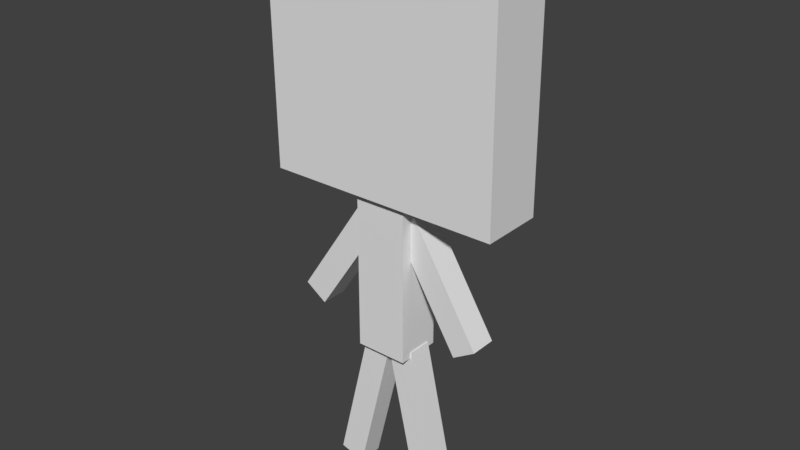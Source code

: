 # Source: loliman_complete_fix.blend  (saved by Blender 2.78.0; exported with 4.5.12 LTS)
import bpy
from mathutils import Matrix  # noqa: F401  (used for matrix-valued properties, if any)

bpy.ops.wm.read_factory_settings(use_empty=True)
scene = bpy.context.scene
scene.name = 'Scene'

# ---- collections
col_collection_1 = bpy.data.collections.new('Collection 1'); scene.collection.children.link(col_collection_1)

# ---- materials (node trees are filled in below, after node groups)
mat_material_001 = bpy.data.materials.new('Material.001')
mat_material_001.alpha_threshold = 0.0
mat_material_001.use_transparent_shadow = False
mat_material_001.roughness = 0.5
mat_material = bpy.data.materials.new('Material')
mat_material.alpha_threshold = 0.0
mat_material.use_transparent_shadow = False
mat_material.roughness = 0.5
mat_material.line_color = (0.0, 0.0, 0.0, 1.0)

# ---- material node trees

# ---- world
world_world = bpy.data.worlds.new('World'); scene.world = world_world
world_world.color = (0.05088, 0.05088, 0.05088)
world_world.use_sun_shadow = False
world_world.sun_shadow_jitter_overblur = 0.0
world_world.cycles.sampling_method = 'MANUAL'

# ---- meshes
me_cube_005 = bpy.data.meshes.new('Cube.005')
me_cube_005.from_pydata([(-1.0, -1.0, -1.0), (-1.0, -1.0, 0.8616), (-1.0, -0.7043, -1.0), (-1.0, -0.7043, 0.8616), (-0.6783, -1.0, -1.0), (-0.6783, -1.0, 0.8616), (-0.6783, -0.7043, -1.0), (-0.6783, -0.7043, 0.8616)], [], [(1, 3, 2, 0), (3, 7, 6, 2), (7, 5, 4, 6), (5, 1, 0, 4), (0, 2, 6, 4), (5, 7, 3, 1)])
_uv = me_cube_005.uv_layers.new(name='UVMap')
_uv.uv.foreach_set('vector', [0.03107, 0.3747, 0.0001594, 0.3747, 0.0001375, 0.00023, 0.03105, 0.0002425, 0.125, 0.375, 0.09396, 0.3749, 0.09396, 0.000115, 0.125, 0.000115, 0.09375, 0.3748, 0.06252, 0.3749, 0.06252, 0.0002574, 0.09374, 0.0002574, 0.06237, 0.3748, 0.0314, 0.3748, 0.03149, 0.0006216, 0.06231, 0.0006436, 0.02152, 0.004771, 0.02152, 0.02516, 0.01043, 0.02516, 0.01043, 0.004771, 0.04056, 0.4214, 0.04056, 0.4036, 0.05026, 0.4036, 0.05026, 0.4214])
me_cube_005.use_remesh_preserve_volume = False
me_cube_005.use_remesh_preserve_attributes = False
me_cube_005.use_mirror_vertex_groups = False
me_cube_005.update()
me_cube_004 = bpy.data.meshes.new('Cube.004')
me_cube_004.from_pydata([(-1.0, -1.0, -1.0), (-1.0, -1.0, 0.5602), (-1.0, -0.6798, -1.0), (-1.0, -0.6798, 0.5602), (-0.6834, -1.0, -1.0), (-0.6834, -1.0, 0.5602), (-0.6834, -0.6798, -1.0), (-0.6834, -0.6798, 0.5602)], [], [(1, 3, 2, 0), (3, 7, 6, 2), (7, 5, 4, 6), (5, 1, 0, 4), (0, 2, 6, 4), (5, 7, 3, 1)])
_uv = me_cube_004.uv_layers.new(name='UVMap')
_uv.uv.foreach_set('vector', [0.656, 0.3122, 0.6251, 0.3122, 0.6253, 0.0001562, 0.6558, 0.0001562, 0.7497, 0.3117, 0.7194, 0.3117, 0.7191, 0.0008144, 0.7497, 0.0008144, 0.7183, 0.3118, 0.6883, 0.3118, 0.6883, 0.0007523, 0.7185, 0.0007523, 0.6873, 0.31, 0.6573, 0.3102, 0.657, 0.0007813, 0.6872, 0.0008512, 0.7181, 0.3736, 0.6885, 0.3736, 0.6885, 0.315, 0.7181, 0.315, 0.6859, 0.3689, 0.673, 0.3689, 0.673, 0.3434, 0.6859, 0.3434])
me_cube_004.use_remesh_preserve_volume = False
me_cube_004.use_remesh_preserve_attributes = False
me_cube_004.use_mirror_vertex_groups = False
me_cube_004.update()
me_cube_003 = bpy.data.meshes.new('Cube.003')
me_cube_003.from_pydata([(-0.9966, -1.387, -0.9984), (-0.9966, -1.387, 1.817), (-1.001, -0.6483, -1.001), (-1.001, -0.6483, 1.814), (1.938, -1.387, -0.9984), (1.938, -1.387, 1.817), (1.933, -0.6483, -1.001), (1.933, -0.6483, 1.814)], [], [(1, 3, 2, 0), (3, 7, 6, 2), (7, 5, 4, 6), (5, 1, 0, 4), (0, 2, 6, 4), (5, 7, 3, 1)])
_uv = me_cube_003.uv_layers.new(name='UVMap')
_uv.uv.foreach_set('vector', [0.8689, 0.445, 0.9106, 0.445, 0.9106, 0.9936, 0.8689, 0.9936, 0.7222, 0.9965, 0.7222, 0.4423, 0.998, 0.4436, 0.998, 0.9977, 0.9938, 0.9924, 0.7287, 0.9928, 0.7295, 0.7703, 0.9938, 0.6999, 0.4318, 0.9965, 0.4324, 0.4426, 0.7174, 0.4421, 0.7175, 0.997, 0.7802, 0.447, 0.8622, 0.447, 0.8616, 0.993, 0.7802, 0.993, 0.4322, 0.4475, 0.4814, 0.4438, 0.4826, 0.9923, 0.4328, 0.9886])
me_cube_003.materials.append(mat_material_001)
me_cube_003.use_remesh_preserve_volume = False
me_cube_003.use_remesh_preserve_attributes = False
me_cube_003.use_mirror_vertex_groups = False
me_cube_003.update()
me_cube_002 = bpy.data.meshes.new('Cube.002')
me_cube_002.from_pydata([(-1.0, -1.0, -1.0), (-1.0, -1.0, 0.8616), (-1.0, -0.7043, -1.0), (-1.0, -0.7043, 0.8616), (-0.6783, -1.0, -1.0), (-0.6783, -1.0, 0.8616), (-0.6783, -0.7043, -1.0), (-0.6783, -0.7043, 0.8616)], [], [(1, 3, 2, 0), (3, 7, 6, 2), (7, 5, 4, 6), (5, 1, 0, 4), (0, 2, 6, 4), (5, 7, 3, 1)])
_uv = me_cube_002.uv_layers.new(name='UVMap')
_uv.uv.foreach_set('vector', [0.03107, 0.3747, 0.0001594, 0.3747, 0.0001375, 0.00023, 0.03105, 0.0002425, 0.1249, 0.375, 0.09393, 0.3749, 0.09393, 0.000115, 0.1249, 0.000115, 0.09344, 0.3736, 0.06314, 0.3736, 0.06314, 0.0006314, 0.09343, 0.0006314, 0.06144, 0.3735, 0.03202, 0.3735, 0.03211, 0.001242, 0.06138, 0.001264, 0.02152, 0.004771, 0.02152, 0.02516, 0.01043, 0.02516, 0.01043, 0.004771, 0.04056, 0.4214, 0.04056, 0.4036, 0.05026, 0.4036, 0.05026, 0.4214])
me_cube_002.use_remesh_preserve_volume = False
me_cube_002.use_remesh_preserve_attributes = False
me_cube_002.use_mirror_vertex_groups = False
me_cube_002.update()
me_cube_001 = bpy.data.meshes.new('Cube.001')
me_cube_001.from_pydata([(-1.0, -1.0, -1.0), (-1.0, -1.0, 0.5602), (-1.0, -0.6798, -1.0), (-1.0, -0.6798, 0.5602), (-0.6834, -1.0, -1.0), (-0.6834, -1.0, 0.5602), (-0.6834, -0.6798, -1.0), (-0.6834, -0.6798, 0.5602)], [], [(1, 3, 2, 0), (3, 7, 6, 2), (7, 5, 4, 6), (5, 1, 0, 4), (0, 2, 6, 4), (5, 7, 3, 1)])
_uv = me_cube_001.uv_layers.new(name='UVMap')
_uv.uv.foreach_set('vector', [0.6562, 0.3122, 0.6251, 0.3122, 0.6253, 0.0001562, 0.6562, 0.0001562, 0.7497, 0.3117, 0.7194, 0.3117, 0.7191, 0.0008144, 0.7497, 0.0008144, 0.7183, 0.3118, 0.6883, 0.3118, 0.6883, 0.0007523, 0.7185, 0.0007523, 0.6873, 0.31, 0.6573, 0.3102, 0.657, 0.0007813, 0.6872, 0.0008512, 0.7183, 0.3734, 0.6882, 0.3734, 0.6882, 0.3139, 0.7183, 0.3139, 0.6859, 0.3689, 0.673, 0.3689, 0.673, 0.3434, 0.6859, 0.3434])
me_cube_001.use_remesh_preserve_volume = False
me_cube_001.use_remesh_preserve_attributes = False
me_cube_001.use_mirror_vertex_groups = False
me_cube_001.update()
me_cube = bpy.data.meshes.new('Cube')
me_cube.from_pydata([(-0.3756, -0.4621, -1.0), (-0.3756, -1.0, -1.0), (-1.0, -1.0, -1.0), (-1.0, -0.4621, -1.0), (-0.3755, -0.4621, 0.8962), (-0.3756, -1.0, 0.8962), (-1.0, -1.0, 0.8962), (-1.0, -0.4621, 0.8962)], [], [(0, 1, 2, 3), (4, 7, 6, 5), (0, 4, 5, 1), (1, 5, 6, 2), (2, 6, 7, 3), (4, 0, 3, 7)])
_uv = me_cube.uv_layers.new(name='UVMap')
_uv.uv.foreach_set('vector', [0.268, 0.004225, 0.268, 0.02357, 0.2533, 0.02369, 0.2534, 0.004272, 0.3171, 0.4313, 0.3112, 0.4309, 0.3111, 0.4174, 0.3171, 0.4173, 0.4061, 0.0001562, 0.4061, 0.3735, 0.3603, 0.3735, 0.3603, 0.0001562, 0.3593, 0.0001562, 0.3593, 0.3742, 0.2976, 0.3736, 0.2975, 0.0001636, 0.2963, 0.001278, 0.2966, 0.3737, 0.2505, 0.3737, 0.2505, 0.001278, 0.4068, 0.3737, 0.4068, 0.0003797, 0.4685, 0.0003797, 0.4685, 0.3737])
me_cube.materials.append(mat_material)
me_cube.use_remesh_preserve_volume = False
me_cube.use_remesh_preserve_attributes = False
me_cube.use_mirror_vertex_groups = False
me_cube.update()

# ---- objects
ob_cube_005 = bpy.data.objects.new('Cube.005', me_cube_005)
ob_cube_004 = bpy.data.objects.new('Cube.004', me_cube_004)
ob_cube_003 = bpy.data.objects.new('Cube.003', me_cube_003)
ob_cube_002 = bpy.data.objects.new('Cube.002', me_cube_002)
ob_cube_001 = bpy.data.objects.new('Cube.001', me_cube_001)
ob_cube = bpy.data.objects.new('Cube', me_cube)

# ---- transforms, parenting, visibility, modifiers, constraints
ob_cube_005.location = (0.4602, 0.8543, 0.8256)
ob_cube_005.rotation_euler = (3.9e-09, 0.2381, 3.26e-08)
ob_cube_005.lineart.crease_threshold = 0.0
ob_cube_004.location = (0.1873, 0.8111, 2.533)
ob_cube_004.rotation_euler = (2.704e-08, 0.5873, 8.943e-08)
ob_cube_004.lineart.crease_threshold = 0.0
ob_cube_003.location = (0.4513, 1.013, 4.731)
ob_cube_003.rotation_euler = (-4.569, -1.562, 4.573)
ob_cube_003.lineart.crease_threshold = 0.0
ob_cube_002.location = (1.164, 0.8577, 1.191)
ob_cube_002.rotation_euler = (3.202e-09, -0.2162, -2.951e-08)
ob_cube_002.lineart.crease_threshold = 0.0
ob_cube_001.location = (1.218, 0.8602, 3.449)
ob_cube_001.rotation_euler = (2.352e-08, -0.5529, -8.291e-08)
ob_cube_001.lineart.crease_threshold = 0.0
ob_cube.location = (0.6791, 0.7294, 2.814)
ob_cube.lock_rotations_4d = False
ob_cube.empty_display_type = 'ARROWS'
ob_cube.lineart.crease_threshold = 0.0

# ---- collection membership
col_collection_1.objects.link(ob_cube_005)
col_collection_1.objects.link(ob_cube_004)
col_collection_1.objects.link(ob_cube_003)
col_collection_1.objects.link(ob_cube_002)
col_collection_1.objects.link(ob_cube_001)
col_collection_1.objects.link(ob_cube)

# ---- scene / render settings (as saved in the file)
scene.frame_start = 1; scene.frame_end = 250; scene.frame_set(1)
scene.render.engine = 'BLENDER_EEVEE_NEXT'
scene.render.resolution_percentage = 50
scene.render.dither_intensity = 0.0
scene.cycles.use_denoising = False
scene.cycles.samples = 128
scene.cycles.sampling_pattern = 'TABULATED_SOBOL'
scene.cycles.light_sampling_threshold = 0.0
scene.cycles.use_adaptive_sampling = False
scene.cycles.use_light_tree = False
scene.cycles.blur_glossy = 0.0
scene.cycles.sample_clamp_indirect = 0.0
scene.view_settings.view_transform = 'Standard'
bpy.context.view_layer.update()

# ---- added for rendering (the .blend has no active camera and no usable light): camera, sun
cam_auto = bpy.data.cameras.new('AutoCamera')
cam_auto.lens = 50.0
cam_auto.sensor_width = 36.0
cam_auto.clip_end = 1000.0
ob_auto_camera = bpy.data.objects.new('AutoCamera', cam_auto)
scene.collection.objects.link(ob_auto_camera)
ob_auto_camera.location = (6.78213, -8.09217, 8.7202)
ob_auto_camera.rotation_euler = (1.09748, -7.21219e-08, 0.694738)
scene.camera = ob_auto_camera
light_auto_sun = bpy.data.lights.new('AutoSun', 'SUN')
light_auto_sun.energy = 3.0
light_auto_sun.angle = 0.0523599
ob_auto_sun = bpy.data.objects.new('AutoSun', light_auto_sun)
scene.collection.objects.link(ob_auto_sun)
ob_auto_sun.rotation_euler = (0.872665, 0.174533, 0.523599)
bpy.context.view_layer.update()
